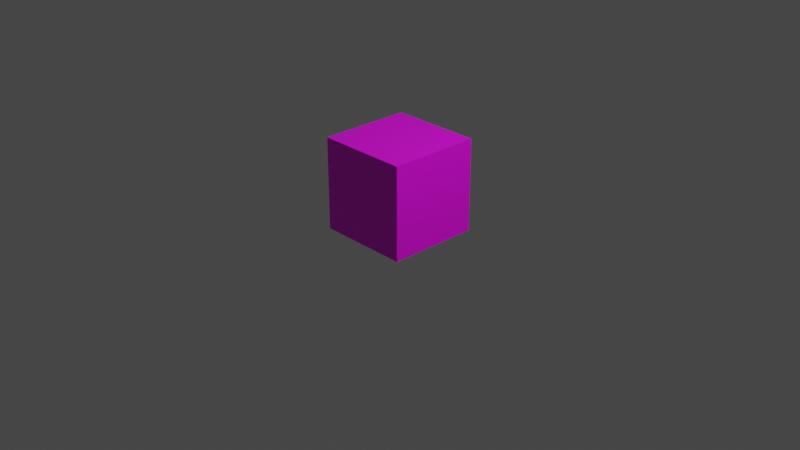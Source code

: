 # Source: ObjectFirTreeTrunkPart.blend  (saved by Blender 3.4.6; exported with 4.5.12 LTS)
import bpy
from mathutils import Matrix  # noqa: F401  (used for matrix-valued properties, if any)

bpy.ops.wm.read_factory_settings(use_empty=True)
scene = bpy.context.scene
scene.name = 'Scene'

# ---- collections
col_collection = bpy.data.collections.new('Collection'); scene.collection.children.link(col_collection)

# ---- images (referenced by path relative to the original .blend; pixels are not part of the script)
import os
ASSET_DIR = os.environ.get("B2B_ASSET_DIR", "")  # directory of the original .blend (textures are referenced by path, not embedded)
HERE = os.path.dirname(os.path.abspath(__file__))  # packed textures are extracted next to this script under _unpacked/

def load_image(name, relpath, width, height, colorspace="sRGB"):
    """Load a texture the original file referenced (path relative to the .blend, or extracted next to this script)."""
    p = next((c for c in (os.path.join(HERE, relpath), os.path.join(ASSET_DIR, relpath)) if relpath and os.path.exists(c)), "")
    if p:
        img = bpy.data.images.load(p, check_existing=True)
        img.name = name
    else:  # same state as the original file: an image datablock whose file is absent (Cycles renders it pink)
        img = bpy.data.images.new(name, width, height)
        img.source = "FILE"
        img.filepath = "//" + (relpath or name)
    img.colorspace_settings.name = colorspace
    return img
img_objectfirtreetrunkpart_texture_png = load_image('ObjectFirTreeTrunkPart_Texture.png', 'ObjectFirTreeTrunkPart_Texture.png', 1024, 1024, 'sRGB')

# ---- materials (node trees are filled in below, after node groups)
mat_material = bpy.data.materials.new('Material')
mat_material.alpha_threshold = 0.0
mat_material.use_transparent_shadow = False
mat_material.roughness = 0.5
mat_material.line_color = (0.0, 0.0, 0.0, 1.0)

# ---- material node trees
mat_material.use_nodes = True; mat_material.node_tree.nodes.clear()
_N = mat_material.node_tree.nodes; _L = mat_material.node_tree.links
n0 = _N.new('ShaderNodeOutputMaterial'); n0.name = 'Material Output'; n0.location = (300, 300)
n1 = _N.new('ShaderNodeBsdfPrincipled'); n1.name = 'Principled BSDF'; n1.location = (10, 300)
n1.distribution = 'GGX'
n1.subsurface_method = 'RANDOM_WALK_SKIN'
n1.inputs[3].default_value = 1.45
n1.inputs[27].default_value = (0.0, 0.0, 0.0, 1.0)
n1.inputs[28].default_value = 1.0
n2 = _N.new('ShaderNodeTexImage'); n2.name = 'Image Texture'; n2.location = (-342, 188)
n2.image = img_objectfirtreetrunkpart_texture_png
_L.new(n1.outputs[0], n0.inputs[0])
_L.new(n2.outputs[0], n1.inputs[0])
n0.is_active_output = True

# ---- world
world_world = bpy.data.worlds.new('World'); scene.world = world_world
world_world.use_nodes = True; world_world.node_tree.nodes.clear()
_N = world_world.node_tree.nodes; _L = world_world.node_tree.links
n0 = _N.new('ShaderNodeOutputWorld'); n0.name = 'World Output'; n0.location = (300, 300)
n1 = _N.new('ShaderNodeBackground'); n1.name = 'Background'; n1.location = (10, 300)
n1.inputs[0].default_value = (0.05088, 0.05088, 0.05088, 1.0)
_L.new(n1.outputs[0], n0.inputs[0])
n0.is_active_output = True
world_world.color = (0.05088, 0.05088, 0.05088)
world_world.use_sun_shadow = False
world_world.sun_shadow_jitter_overblur = 0.0

# ---- cameras
cam_camera = bpy.data.cameras.new('Camera')
cam_camera.clip_end = 100.0
cam_camera.ortho_scale = 7.314

# ---- lights
light_light = bpy.data.lights.new('Light', 'POINT')
light_light.transmission_factor = 0.0
light_light.energy = 1000.0
light_light.shadow_soft_size = 0.1
light_light.shadow_maximum_resolution = 0.006
light_light.use_absolute_resolution = True

# ---- meshes
me_cube = bpy.data.meshes.new('Cube')
me_cube.from_pydata([(1.0, 1.0, 1.0), (1.0, 1.0, -1.0), (1.0, -1.0, 1.0), (1.0, -1.0, -1.0), (-1.0, 1.0, 1.0), (-1.0, 1.0, -1.0), (-1.0, -1.0, 1.0), (-1.0, -1.0, -1.0)], [], [(0, 4, 6, 2), (3, 2, 6, 7), (7, 6, 4, 5), (5, 1, 3, 7), (1, 0, 2, 3), (5, 4, 0, 1)])
_uv = me_cube.uv_layers.new(name='UVMap')
_uv.uv.foreach_set('vector', [0.625, 0.5, 0.875, 0.5, 0.875, 0.75, 0.625, 0.75, 0.375, 0.75, 0.625, 0.75, 0.625, 1.0, 0.375, 1.0, 0.375, 0.0, 0.625, 0.0, 0.625, 0.25, 0.375, 0.25, 0.125, 0.5, 0.375, 0.5, 0.375, 0.75, 0.125, 0.75, 0.375, 0.5, 0.625, 0.5, 0.625, 0.75, 0.375, 0.75, 0.375, 0.25, 0.625, 0.25, 0.625, 0.5, 0.375, 0.5])
me_cube.materials.append(mat_material)
me_cube.use_mirror_vertex_groups = False
me_cube.update()

# ---- objects
ob_cube = bpy.data.objects.new('Cube', me_cube)
ob_light = bpy.data.objects.new('Light', light_light)
ob_camera = bpy.data.objects.new('Camera', cam_camera)

# ---- transforms, parenting, visibility, modifiers, constraints
ob_cube.location = (0.0, 0.0, 0.3796)
ob_cube.scale = (0.4987, 0.4987, 0.4987)
ob_cube.lock_rotations_4d = False
ob_cube.empty_display_type = 'ARROWS'
ob_cube.lineart.crease_threshold = 0.0
ob_light.location = (4.076, 1.005, 5.904)
ob_light.rotation_euler = (0.6503, 0.05522, 1.866)
ob_light.lock_rotations_4d = False
ob_light.empty_display_type = 'ARROWS'
ob_light.color = (0.0, 0.0, 0.0, 0.0)
ob_light.lineart.crease_threshold = 0.0
ob_camera.location = (7.359, -6.926, 4.958)
ob_camera.rotation_euler = (1.109, 0.0, 0.8149)
ob_camera.lock_rotations_4d = False
ob_camera.empty_display_type = 'ARROWS'
ob_camera.color = (0.0, 0.0, 0.0, 0.0)
ob_camera.display_type = 'WIRE'
ob_camera.lineart.crease_threshold = 0.0

# ---- collection membership
col_collection.objects.link(ob_cube)
col_collection.objects.link(ob_light)
col_collection.objects.link(ob_camera)

# ---- scene / render settings (as saved in the file)
scene.camera = ob_camera
scene.frame_start = 1; scene.frame_end = 250; scene.frame_set(1)
scene.render.engine = 'BLENDER_EEVEE_NEXT'
scene.cycles.sampling_pattern = 'TABULATED_SOBOL'
scene.cycles.use_light_tree = False
scene.view_settings.view_transform = 'Filmic'
bpy.context.view_layer.update()
